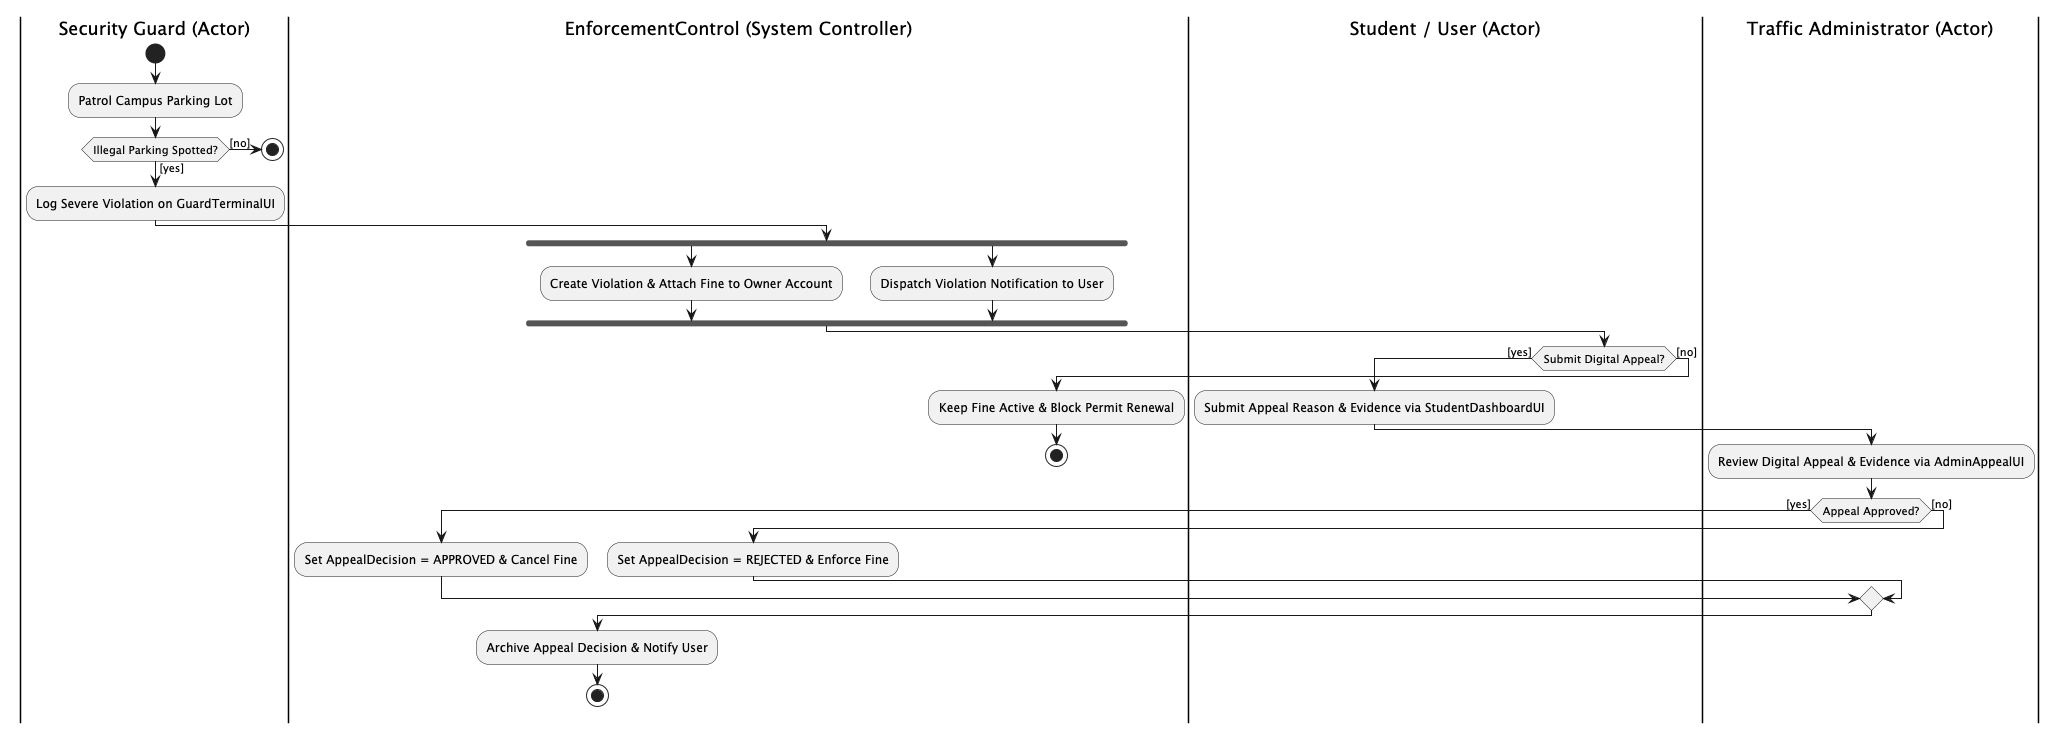

The diagram above was rendered by PlantUML. Its source (embedded in the PNG):
@startuml
|Security Guard (Actor)|
start
:Patrol Campus Parking Lot;
if (Illegal Parking Spotted?) then ([yes])
  :Log Severe Violation on GuardTerminalUI;
else ([no])
  stop
endif

|EnforcementControl (System Controller)|
fork
  :Create Violation & Attach Fine to Owner Account;
fork again
  :Dispatch Violation Notification to User;
end fork

|Student / User (Actor)|
if (Submit Digital Appeal?) then ([yes])
  :Submit Appeal Reason & Evidence via StudentDashboardUI;

  |Traffic Administrator (Actor)|
  :Review Digital Appeal & Evidence via AdminAppealUI;
  if (Appeal Approved?) then ([yes])
    |EnforcementControl (System Controller)|
    :Set AppealDecision = APPROVED & Cancel Fine;
  else ([no])
    |EnforcementControl (System Controller)|
    :Set AppealDecision = REJECTED & Enforce Fine;
  endif
  :Archive Appeal Decision & Notify User;
  stop
else ([no])
  |EnforcementControl (System Controller)|
  :Keep Fine Active & Block Permit Renewal;
  stop
endif
@enduml